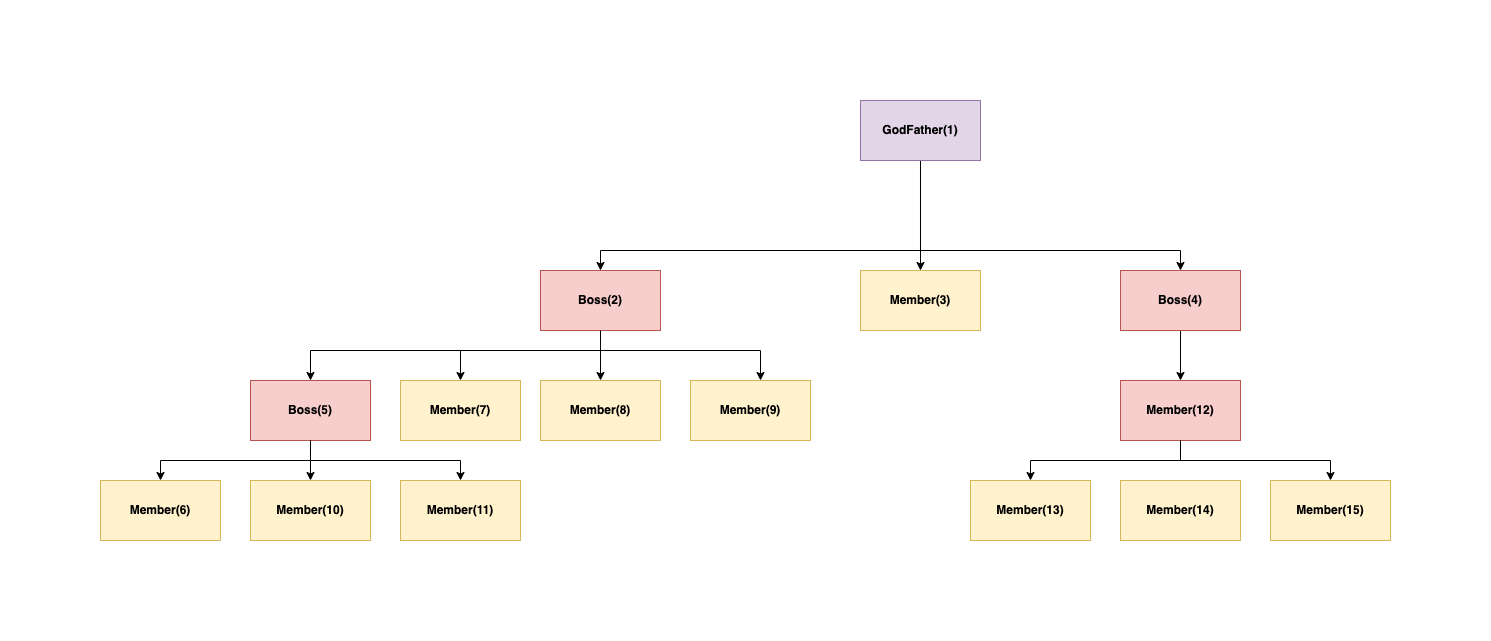

The diagram above was exported from draw.io. Its source (the exported page's mxGraphModel, read from the mxfile embedded in the PNG):
<mxGraphModel dx="2670" dy="1300" grid="1" gridSize="10" guides="1" tooltips="1" connect="1" arrows="1" fold="1" page="1" pageScale="1" pageWidth="827" pageHeight="1169" math="0" shadow="0">
  <root>
    <mxCell id="WIyWlLk6GJQsqaUBKTNV-0" />
    <mxCell id="WIyWlLk6GJQsqaUBKTNV-1" parent="WIyWlLk6GJQsqaUBKTNV-0" />
    <mxCell id="DxH-3A6ttGncXUgRUQLQ-5" value="" style="edgeStyle=orthogonalEdgeStyle;rounded=0;orthogonalLoop=1;jettySize=auto;html=1;" edge="1" parent="WIyWlLk6GJQsqaUBKTNV-1" source="DxH-3A6ttGncXUgRUQLQ-0" target="DxH-3A6ttGncXUgRUQLQ-2">
      <mxGeometry relative="1" as="geometry" />
    </mxCell>
    <mxCell id="DxH-3A6ttGncXUgRUQLQ-6" value="" style="edgeStyle=orthogonalEdgeStyle;rounded=0;orthogonalLoop=1;jettySize=auto;html=1;" edge="1" parent="WIyWlLk6GJQsqaUBKTNV-1" source="DxH-3A6ttGncXUgRUQLQ-0" target="DxH-3A6ttGncXUgRUQLQ-3">
      <mxGeometry relative="1" as="geometry">
        <Array as="points">
          <mxPoint x="390" y="170" />
          <mxPoint x="540" y="170" />
        </Array>
      </mxGeometry>
    </mxCell>
    <mxCell id="DxH-3A6ttGncXUgRUQLQ-7" value="" style="edgeStyle=orthogonalEdgeStyle;rounded=0;orthogonalLoop=1;jettySize=auto;html=1;" edge="1" parent="WIyWlLk6GJQsqaUBKTNV-1" source="DxH-3A6ttGncXUgRUQLQ-0" target="DxH-3A6ttGncXUgRUQLQ-4">
      <mxGeometry relative="1" as="geometry">
        <Array as="points">
          <mxPoint x="560" y="170" />
          <mxPoint x="240" y="170" />
        </Array>
      </mxGeometry>
    </mxCell>
    <mxCell id="DxH-3A6ttGncXUgRUQLQ-0" value="GodFather(1)" style="rounded=0;whiteSpace=wrap;html=1;fillColor=#e1d5e7;strokeColor=#9673a6;fontStyle=1" vertex="1" parent="WIyWlLk6GJQsqaUBKTNV-1">
      <mxGeometry x="500" y="20" width="120" height="60" as="geometry" />
    </mxCell>
    <mxCell id="DxH-3A6ttGncXUgRUQLQ-2" value="Member(3)" style="rounded=0;whiteSpace=wrap;html=1;fillColor=#fff2cc;strokeColor=#d6b656;fontStyle=1" vertex="1" parent="WIyWlLk6GJQsqaUBKTNV-1">
      <mxGeometry x="500" y="190" width="120" height="60" as="geometry" />
    </mxCell>
    <mxCell id="DxH-3A6ttGncXUgRUQLQ-23" value="" style="edgeStyle=orthogonalEdgeStyle;rounded=0;orthogonalLoop=1;jettySize=auto;html=1;" edge="1" parent="WIyWlLk6GJQsqaUBKTNV-1" source="DxH-3A6ttGncXUgRUQLQ-3" target="DxH-3A6ttGncXUgRUQLQ-22">
      <mxGeometry relative="1" as="geometry" />
    </mxCell>
    <mxCell id="DxH-3A6ttGncXUgRUQLQ-3" value="Boss(4)" style="rounded=0;whiteSpace=wrap;html=1;fillColor=#f8cecc;strokeColor=#b85450;fontStyle=1" vertex="1" parent="WIyWlLk6GJQsqaUBKTNV-1">
      <mxGeometry x="760" y="190" width="120" height="60" as="geometry" />
    </mxCell>
    <mxCell id="DxH-3A6ttGncXUgRUQLQ-9" value="" style="edgeStyle=orthogonalEdgeStyle;rounded=0;orthogonalLoop=1;jettySize=auto;html=1;" edge="1" parent="WIyWlLk6GJQsqaUBKTNV-1" target="DxH-3A6ttGncXUgRUQLQ-8">
      <mxGeometry relative="1" as="geometry">
        <mxPoint x="240" y="270" as="sourcePoint" />
        <Array as="points">
          <mxPoint x="100" y="270" />
          <mxPoint x="-50" y="270" />
        </Array>
      </mxGeometry>
    </mxCell>
    <mxCell id="DxH-3A6ttGncXUgRUQLQ-13" value="" style="edgeStyle=orthogonalEdgeStyle;rounded=0;orthogonalLoop=1;jettySize=auto;html=1;" edge="1" parent="WIyWlLk6GJQsqaUBKTNV-1" target="DxH-3A6ttGncXUgRUQLQ-12">
      <mxGeometry relative="1" as="geometry">
        <mxPoint x="240" y="270" as="sourcePoint" />
      </mxGeometry>
    </mxCell>
    <mxCell id="DxH-3A6ttGncXUgRUQLQ-4" value="Boss(2)" style="rounded=0;whiteSpace=wrap;html=1;fillColor=#f8cecc;strokeColor=#b85450;fontStyle=1" vertex="1" parent="WIyWlLk6GJQsqaUBKTNV-1">
      <mxGeometry x="180" y="190" width="120" height="60" as="geometry" />
    </mxCell>
    <mxCell id="DxH-3A6ttGncXUgRUQLQ-11" value="" style="edgeStyle=orthogonalEdgeStyle;rounded=0;orthogonalLoop=1;jettySize=auto;html=1;" edge="1" parent="WIyWlLk6GJQsqaUBKTNV-1" source="DxH-3A6ttGncXUgRUQLQ-8" target="DxH-3A6ttGncXUgRUQLQ-10">
      <mxGeometry relative="1" as="geometry" />
    </mxCell>
    <mxCell id="DxH-3A6ttGncXUgRUQLQ-8" value="Boss(5)" style="whiteSpace=wrap;html=1;rounded=0;fillColor=#f8cecc;strokeColor=#b85450;fontStyle=1" vertex="1" parent="WIyWlLk6GJQsqaUBKTNV-1">
      <mxGeometry x="-110" y="300" width="120" height="60" as="geometry" />
    </mxCell>
    <mxCell id="DxH-3A6ttGncXUgRUQLQ-10" value="Member(10)" style="whiteSpace=wrap;html=1;rounded=0;fillColor=#fff2cc;strokeColor=#d6b656;fontStyle=1" vertex="1" parent="WIyWlLk6GJQsqaUBKTNV-1">
      <mxGeometry x="-110" y="400" width="120" height="60" as="geometry" />
    </mxCell>
    <mxCell id="DxH-3A6ttGncXUgRUQLQ-12" value="Member(7)" style="whiteSpace=wrap;html=1;rounded=0;fillColor=#fff2cc;strokeColor=#d6b656;fontStyle=1" vertex="1" parent="WIyWlLk6GJQsqaUBKTNV-1">
      <mxGeometry x="40" y="300" width="120" height="60" as="geometry" />
    </mxCell>
    <mxCell id="DxH-3A6ttGncXUgRUQLQ-14" value="Member(8)" style="whiteSpace=wrap;html=1;rounded=0;fillColor=#fff2cc;strokeColor=#d6b656;fontStyle=1" vertex="1" parent="WIyWlLk6GJQsqaUBKTNV-1">
      <mxGeometry x="180" y="300" width="120" height="60" as="geometry" />
    </mxCell>
    <mxCell id="DxH-3A6ttGncXUgRUQLQ-15" value="Member(9)" style="whiteSpace=wrap;html=1;rounded=0;fillColor=#fff2cc;strokeColor=#d6b656;fontStyle=1" vertex="1" parent="WIyWlLk6GJQsqaUBKTNV-1">
      <mxGeometry x="330" y="300" width="120" height="60" as="geometry" />
    </mxCell>
    <mxCell id="DxH-3A6ttGncXUgRUQLQ-16" value="" style="endArrow=classic;html=1;rounded=0;entryX=0.5;entryY=0;entryDx=0;entryDy=0;exitX=0.5;exitY=1;exitDx=0;exitDy=0;" edge="1" parent="WIyWlLk6GJQsqaUBKTNV-1" source="DxH-3A6ttGncXUgRUQLQ-4" target="DxH-3A6ttGncXUgRUQLQ-14">
      <mxGeometry width="50" height="50" relative="1" as="geometry">
        <mxPoint x="100" y="270" as="sourcePoint" />
        <mxPoint x="300" y="380" as="targetPoint" />
        <Array as="points">
          <mxPoint x="240" y="270" />
        </Array>
      </mxGeometry>
    </mxCell>
    <mxCell id="DxH-3A6ttGncXUgRUQLQ-17" value="" style="endArrow=classic;html=1;rounded=0;entryX=0.5;entryY=0;entryDx=0;entryDy=0;" edge="1" parent="WIyWlLk6GJQsqaUBKTNV-1">
      <mxGeometry width="50" height="50" relative="1" as="geometry">
        <mxPoint x="100" y="270" as="sourcePoint" />
        <mxPoint x="400" y="300" as="targetPoint" />
        <Array as="points">
          <mxPoint x="400" y="270" />
        </Array>
      </mxGeometry>
    </mxCell>
    <mxCell id="DxH-3A6ttGncXUgRUQLQ-18" value="Member(11)" style="whiteSpace=wrap;html=1;rounded=0;fillColor=#fff2cc;strokeColor=#d6b656;fontStyle=1" vertex="1" parent="WIyWlLk6GJQsqaUBKTNV-1">
      <mxGeometry x="40" y="400" width="120" height="60" as="geometry" />
    </mxCell>
    <mxCell id="DxH-3A6ttGncXUgRUQLQ-19" value="Member(6)" style="whiteSpace=wrap;html=1;rounded=0;fillColor=#fff2cc;strokeColor=#d6b656;fontStyle=1" vertex="1" parent="WIyWlLk6GJQsqaUBKTNV-1">
      <mxGeometry x="-260" y="400" width="120" height="60" as="geometry" />
    </mxCell>
    <mxCell id="DxH-3A6ttGncXUgRUQLQ-20" value="" style="endArrow=classic;html=1;rounded=0;exitX=0.5;exitY=1;exitDx=0;exitDy=0;entryX=0.5;entryY=0;entryDx=0;entryDy=0;" edge="1" parent="WIyWlLk6GJQsqaUBKTNV-1" source="DxH-3A6ttGncXUgRUQLQ-8" target="DxH-3A6ttGncXUgRUQLQ-18">
      <mxGeometry width="50" height="50" relative="1" as="geometry">
        <mxPoint y="420" as="sourcePoint" />
        <mxPoint x="50" y="370" as="targetPoint" />
        <Array as="points">
          <mxPoint x="-50" y="380" />
          <mxPoint x="100" y="380" />
        </Array>
      </mxGeometry>
    </mxCell>
    <mxCell id="DxH-3A6ttGncXUgRUQLQ-21" value="" style="endArrow=classic;html=1;rounded=0;exitX=0.5;exitY=1;exitDx=0;exitDy=0;entryX=0.5;entryY=0;entryDx=0;entryDy=0;" edge="1" parent="WIyWlLk6GJQsqaUBKTNV-1" target="DxH-3A6ttGncXUgRUQLQ-19">
      <mxGeometry width="50" height="50" relative="1" as="geometry">
        <mxPoint x="-50" y="360" as="sourcePoint" />
        <mxPoint x="-170" y="380" as="targetPoint" />
        <Array as="points">
          <mxPoint x="-50" y="380" />
          <mxPoint x="-200" y="380" />
        </Array>
      </mxGeometry>
    </mxCell>
    <mxCell id="DxH-3A6ttGncXUgRUQLQ-22" value="Member(12)" style="rounded=0;whiteSpace=wrap;html=1;fillColor=#f8cecc;strokeColor=#b85450;fontStyle=1" vertex="1" parent="WIyWlLk6GJQsqaUBKTNV-1">
      <mxGeometry x="760" y="300" width="120" height="60" as="geometry" />
    </mxCell>
    <mxCell id="DxH-3A6ttGncXUgRUQLQ-24" value="Member(14)" style="whiteSpace=wrap;html=1;rounded=0;fillColor=#fff2cc;strokeColor=#d6b656;fontStyle=1" vertex="1" parent="WIyWlLk6GJQsqaUBKTNV-1">
      <mxGeometry x="760" y="400" width="120" height="60" as="geometry" />
    </mxCell>
    <mxCell id="DxH-3A6ttGncXUgRUQLQ-25" value="Member(15)" style="whiteSpace=wrap;html=1;rounded=0;fillColor=#fff2cc;strokeColor=#d6b656;fontStyle=1" vertex="1" parent="WIyWlLk6GJQsqaUBKTNV-1">
      <mxGeometry x="910" y="400" width="120" height="60" as="geometry" />
    </mxCell>
    <mxCell id="DxH-3A6ttGncXUgRUQLQ-26" value="Member(13)" style="whiteSpace=wrap;html=1;rounded=0;fillColor=#fff2cc;strokeColor=#d6b656;fontStyle=1" vertex="1" parent="WIyWlLk6GJQsqaUBKTNV-1">
      <mxGeometry x="610" y="400" width="120" height="60" as="geometry" />
    </mxCell>
    <mxCell id="DxH-3A6ttGncXUgRUQLQ-27" value="" style="endArrow=classic;html=1;rounded=0;exitX=0.5;exitY=1;exitDx=0;exitDy=0;entryX=0.5;entryY=0;entryDx=0;entryDy=0;" edge="1" parent="WIyWlLk6GJQsqaUBKTNV-1" target="DxH-3A6ttGncXUgRUQLQ-25">
      <mxGeometry width="50" height="50" relative="1" as="geometry">
        <mxPoint x="820" y="360" as="sourcePoint" />
        <mxPoint x="920" y="370" as="targetPoint" />
        <Array as="points">
          <mxPoint x="820" y="380" />
          <mxPoint x="970" y="380" />
        </Array>
      </mxGeometry>
    </mxCell>
    <mxCell id="DxH-3A6ttGncXUgRUQLQ-28" value="" style="endArrow=classic;html=1;rounded=0;exitX=0.5;exitY=1;exitDx=0;exitDy=0;entryX=0.5;entryY=0;entryDx=0;entryDy=0;" edge="1" parent="WIyWlLk6GJQsqaUBKTNV-1" target="DxH-3A6ttGncXUgRUQLQ-26">
      <mxGeometry width="50" height="50" relative="1" as="geometry">
        <mxPoint x="820" y="360" as="sourcePoint" />
        <mxPoint x="700" y="380" as="targetPoint" />
        <Array as="points">
          <mxPoint x="820" y="380" />
          <mxPoint x="670" y="380" />
        </Array>
      </mxGeometry>
    </mxCell>
  </root>
</mxGraphModel>